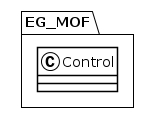

The diagram above was rendered by PlantUML. Its source (embedded in the PNG):
@startuml
!theme plain
package EG_MOF {
class Control {
}
}
@enduml